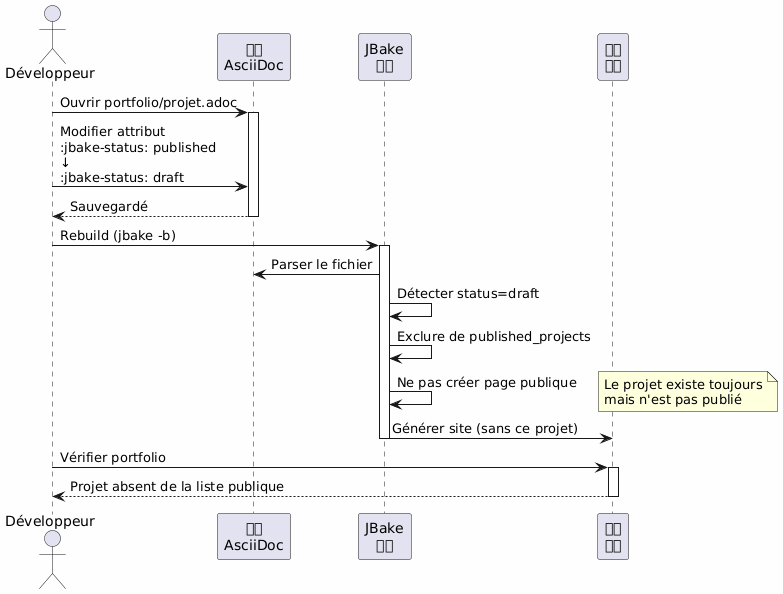

The diagram above was rendered by PlantUML. Its source (embedded in the PNG):
@startuml
skinparam backgroundColor #FEFEFE
actor Développeur as dev
participant "文件\nAsciiDoc" as file
participant "JBake\n引擎" as jbake
participant "静态\n网站" as site

dev -> file : Ouvrir portfolio/projet.adoc
activate file

dev -> file : Modifier attribut\n:jbake-status: published\n↓\n:jbake-status: draft

file --> dev : Sauvegardé
deactivate file

dev -> jbake : Rebuild (jbake -b)
activate jbake
jbake -> file : Parser le fichier
jbake -> jbake : Détecter status=draft
jbake -> jbake : Exclure de published_projects
jbake -> jbake : Ne pas créer page publique
note right
  Le projet existe toujours
  mais n'est pas publié
end note
jbake -> site : Générer site (sans ce projet)
deactivate jbake

dev -> site : Vérifier portfolio
activate site
site --> dev : Projet absent de la liste publique
deactivate site
@enduml